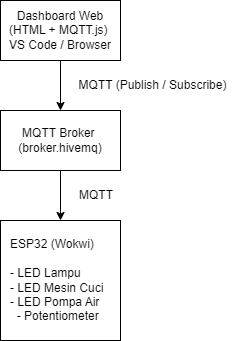

The diagram above was exported from draw.io. Its source (the exported page's mxGraphModel, read from the mxfile embedded in the PNG):
<mxGraphModel dx="778" dy="501" grid="1" gridSize="10" guides="1" tooltips="1" connect="1" arrows="1" fold="1" page="1" pageScale="1" pageWidth="850" pageHeight="1100" math="0" shadow="0">
  <root>
    <mxCell id="0" />
    <mxCell id="1" parent="0" />
    <mxCell id="2" edge="1" parent="1" source="3" style="edgeStyle=orthogonalEdgeStyle;rounded=0;orthogonalLoop=1;jettySize=auto;html=1;" target="5" value="">
      <mxGeometry relative="1" as="geometry" />
    </mxCell>
    <mxCell id="3" parent="1" style="rounded=0;whiteSpace=wrap;html=1;" value="&lt;div&gt;Dashboard Web&lt;/div&gt;&lt;div&gt;(HTML + MQTT.js)&amp;nbsp;&lt;/div&gt;&lt;div&gt;VS Code / Browser&lt;/div&gt;" vertex="1">
      <mxGeometry height="60" width="120" x="360" y="200" as="geometry" />
    </mxCell>
    <mxCell id="4" edge="1" parent="1" source="5" style="edgeStyle=orthogonalEdgeStyle;rounded=0;orthogonalLoop=1;jettySize=auto;html=1;" target="6" value="">
      <mxGeometry relative="1" as="geometry" />
    </mxCell>
    <mxCell id="5" parent="1" style="rounded=0;whiteSpace=wrap;html=1;" value="&lt;div&gt;MQTT Broker&amp;nbsp;&lt;/div&gt;&lt;div&gt;&lt;span style=&quot;background-color: transparent; color: light-dark(rgb(0, 0, 0), rgb(255, 255, 255));&quot;&gt;(broker.hivemq)&lt;/span&gt;&lt;/div&gt;" vertex="1">
      <mxGeometry height="60" width="120" x="360" y="310" as="geometry" />
    </mxCell>
    <mxCell id="6" parent="1" style="rounded=0;whiteSpace=wrap;html=1;align=left;spacingLeft=8;" value="&lt;div&gt;ESP32 (Wokwi)&lt;/div&gt;&lt;div&gt;&lt;br&gt;&lt;/div&gt;&lt;div&gt;- LED Lampu&lt;/div&gt;&lt;div&gt;- LED Mesin Cuci&amp;nbsp; &amp;nbsp;&lt;/div&gt;&lt;div&gt;- LED Pompa Air&amp;nbsp; &amp;nbsp;&lt;/div&gt;&lt;div&gt;&amp;nbsp; &lt;span style=&quot;background-color: transparent; color: light-dark(rgb(0, 0, 0), rgb(255, 255, 255));&quot;&gt;- Potentiometer&lt;/span&gt;&lt;/div&gt;" vertex="1">
      <mxGeometry height="120" width="120" x="360" y="420" as="geometry" />
    </mxCell>
    <mxCell id="7" parent="1" style="text;html=1;whiteSpace=wrap;strokeColor=none;fillColor=none;align=center;verticalAlign=middle;rounded=0;" value="MQTT (Publish / Subscribe)" vertex="1">
      <mxGeometry height="30" width="175" x="425" y="270" as="geometry" />
    </mxCell>
    <mxCell id="8" parent="1" style="text;html=1;whiteSpace=wrap;strokeColor=none;fillColor=none;align=center;verticalAlign=middle;rounded=0;" value="MQTT" vertex="1">
      <mxGeometry height="30" width="60" x="426" y="380" as="geometry" />
    </mxCell>
  </root>
</mxGraphModel>